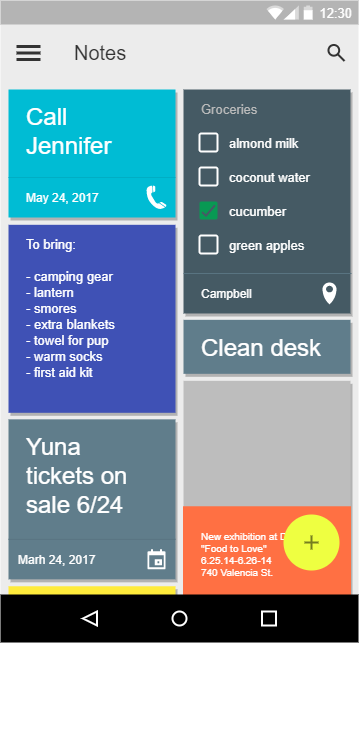

The diagram above was exported from draw.io. Its source (the exported page's mxGraphModel, read from the mxfile embedded in the PNG):
<mxGraphModel dx="996" dy="782" grid="1" gridSize="10" guides="1" tooltips="1" connect="1" arrows="1" fold="1" page="1" pageScale="1" pageWidth="827" pageHeight="1169" math="0" shadow="0">
  <root>
    <mxCell id="0" />
    <mxCell id="1" parent="0" />
    <mxCell id="2" value="" style="dashed=0;shape=rect;fillColor=#ECECEC;strokeColor=none;" vertex="1" parent="1">
      <mxGeometry x="230" y="80" width="358" height="642" as="geometry" />
    </mxCell>
    <mxCell id="3" value="12:30" style="dashed=0;shape=rect;align=right;fillColor=#B4B4B4;strokeColor=none;fontColor=#FFFFFF;spacingRight=4;spacingTop=1;fontStyle=0;fontSize=13;resizeWidth=1;" vertex="1" parent="2">
      <mxGeometry width="358" height="24" relative="1" as="geometry" />
    </mxCell>
    <mxCell id="4" value="" style="dashed=0;shape=mxgraph.gmdl.top_bar;strokeColor=none;" vertex="1" parent="3">
      <mxGeometry x="1" y="0.5" width="46" height="14" relative="1" as="geometry">
        <mxPoint x="-92" y="-7" as="offset" />
      </mxGeometry>
    </mxCell>
    <mxCell id="5" value="Notes" style="text;strokeColor=none;fillColor=none;resizeWidth=1;fontSize=20;fontColor=#333333;spacingTop=-3;verticalAlign=middle;spacingLeft=72;align=left;" vertex="1" parent="2">
      <mxGeometry width="358" height="57" relative="1" as="geometry">
        <mxPoint y="24" as="offset" />
      </mxGeometry>
    </mxCell>
    <mxCell id="6" value="" style="dashed=0;shape=mxgraph.gmdl.preferences;strokeColor=none;fillColor=#333333;" vertex="1" parent="5">
      <mxGeometry y="0.5" width="24" height="16" relative="1" as="geometry">
        <mxPoint x="16" y="-8" as="offset" />
      </mxGeometry>
    </mxCell>
    <mxCell id="7" value="" style="dashed=0;shape=mxgraph.gmdl.search;strokeColor=#333333;fillColor=none;strokeWidth=2;" vertex="1" parent="5">
      <mxGeometry x="1" y="0.5" width="16" height="16" relative="1" as="geometry">
        <mxPoint x="-30" y="-8" as="offset" />
      </mxGeometry>
    </mxCell>
    <mxCell id="8" value="Call&#10;Jennifer" style="dashed=0;shape=mxgraph.gmdl.marginRect;rectMargin=4;rectMarginTop=4;rectMarginLeft=4;fillColor=#00BCD4;strokeColor=none;shadow=1;fontColor=#FFFFFF;align=left;verticalAlign=top;fontSize=24;spacingLeft=24;spacingTop=14;resizeHeight=1;resizeWidth=1;" vertex="1" parent="2">
      <mxGeometry width="179" height="140" relative="1" as="geometry">
        <mxPoint y="81" as="offset" />
      </mxGeometry>
    </mxCell>
    <mxCell id="9" value="" style="shape=line;strokeColor=#00AEC4;shadow=0;resizeWidth=1;" vertex="1" parent="8">
      <mxGeometry y="1" width="167" height="20" relative="1" as="geometry">
        <mxPoint x="8" y="-54" as="offset" />
      </mxGeometry>
    </mxCell>
    <mxCell id="10" value="May 24, 2017" style="text;fontColor=#FFFFFF;verticalAlign=middle;spacingLeft=24;" vertex="1" parent="8">
      <mxGeometry y="1" width="179" height="40" relative="1" as="geometry">
        <mxPoint y="-44" as="offset" />
      </mxGeometry>
    </mxCell>
    <mxCell id="11" value="" style="dashed=0;shape=mxgraph.gmdl.telephone;fillColor=#ffffff;strokeColor=none;" vertex="1" parent="8">
      <mxGeometry x="1" y="1" width="20" height="24" relative="1" as="geometry">
        <mxPoint x="-33" y="-36" as="offset" />
      </mxGeometry>
    </mxCell>
    <mxCell id="12" value="To bring:&#10;&#10;- camping gear&#10;- lantern&#10;- smores&#10;- extra blankets&#10;- towel for pup&#10;- warm socks&#10;- first aid kit" style="dashed=0;shape=mxgraph.gmdl.marginRect;rectMargin=4;rectMarginLeft=4;fillColor=#3F51B5;strokeColor=none;shadow=1;fontColor=#FFFFFF;align=left;verticalAlign=top;fontSize=13;spacingLeft=24;spacingTop=10;resizeHeight=1;resizeWidth=1;" vertex="1" parent="2">
      <mxGeometry y="0.217" width="179" height="196" relative="1" as="geometry">
        <mxPoint y="81" as="offset" />
      </mxGeometry>
    </mxCell>
    <mxCell id="13" value="Yuna&#10;tickets on&#10;sale 6/24" style="dashed=0;shape=mxgraph.gmdl.marginRect;rectMargin=4;rectMarginLeft=4;fillColor=#607D8B;strokeColor=none;shadow=1;fontColor=#FFFFFF;align=left;verticalAlign=top;fontSize=24;spacingLeft=24;spacingTop=10;resizeHeight=1;resizeWidth=1;" vertex="1" parent="2">
      <mxGeometry y="0.52" width="179" height="168" relative="1" as="geometry">
        <mxPoint y="81" as="offset" />
      </mxGeometry>
    </mxCell>
    <mxCell id="14" value="" style="shape=line;strokeColor=#597481;shadow=0;resizeWidth=1;" vertex="1" parent="13">
      <mxGeometry y="1" width="167" height="20" relative="1" as="geometry">
        <mxPoint x="8" y="-54" as="offset" />
      </mxGeometry>
    </mxCell>
    <mxCell id="15" value="Marh 24, 2017" style="text;fontColor=#FFFFFF;verticalAlign=middle;spacingLeft=16;" vertex="1" parent="13">
      <mxGeometry y="1" width="179" height="40" relative="1" as="geometry">
        <mxPoint y="-44" as="offset" />
      </mxGeometry>
    </mxCell>
    <mxCell id="16" value="" style="dashed=0;shape=mxgraph.gmdl.calendar;fillColor=#ffffff;strokeColor=none;" vertex="1" parent="13">
      <mxGeometry x="1" y="1" width="18" height="20" relative="1" as="geometry">
        <mxPoint x="-32" y="-34" as="offset" />
      </mxGeometry>
    </mxCell>
    <mxCell id="17" value="To bring:&#10;&#10;- camping gear&#10;- lantern&#10;- smores&#10;- extra blankets&#10;- towel for pup&#10;- warm socks&#10;- first aid kit" style="dashed=0;shape=mxgraph.gmdl.marginRect;rectMargin=4;rectMarginLeft=4;fillColor=#FFEB3B;strokeColor=none;shadow=1;fontColor=#FFFFFF;align=left;verticalAlign=top;fontSize=13;spacingLeft=16;spacingTop=6;resizeWidth=1;" vertex="1" parent="2">
      <mxGeometry y="0.78" width="179" height="40" relative="1" as="geometry">
        <mxPoint y="81" as="offset" />
      </mxGeometry>
    </mxCell>
    <mxCell id="18" value="Groceries" style="dashed=0;shape=mxgraph.gmdl.marginRect;rectMargin=4;rectMarginTop=4;rectMarginRight=4;fillColor=#455A64;strokeColor=none;shadow=1;fontColor=#bbbbbb;align=left;verticalAlign=top;fontSize=13;spacingLeft=20;spacingTop=14;resizeHeight=1;resizeWidth=1;" vertex="1" parent="2">
      <mxGeometry x="0.5" width="179" height="236" relative="1" as="geometry">
        <mxPoint y="81" as="offset" />
      </mxGeometry>
    </mxCell>
    <mxCell id="19" value="" style="shape=line;strokeColor=#597481;shadow=0;resizeWidth=1;" vertex="1" parent="18">
      <mxGeometry y="1" width="168" height="20" relative="1" as="geometry">
        <mxPoint x="4" y="-54" as="offset" />
      </mxGeometry>
    </mxCell>
    <mxCell id="20" value="almond milk" style="dashed=0;shape=mxgraph.gmdl.checkbox;strokeColor=#ffffff;shadow=0;fontColor=#FFFFFF;fillColor=none;strokeWidth=2;labelPosition=right;verticalLabelPosition=middle;align=left;verticalAlign=middle;spacingLeft=10;fontSize=13;" vertex="1" parent="18">
      <mxGeometry width="18" height="18" relative="1" as="geometry">
        <mxPoint x="20" y="52" as="offset" />
      </mxGeometry>
    </mxCell>
    <mxCell id="21" value="coconut water" style="dashed=0;shape=mxgraph.gmdl.checkbox;strokeColor=#ffffff;shadow=0;fontColor=#FFFFFF;fillColor=none;strokeWidth=2;labelPosition=right;verticalLabelPosition=middle;align=left;verticalAlign=middle;spacingLeft=10;fontSize=13;" vertex="1" parent="18">
      <mxGeometry width="18" height="18" relative="1" as="geometry">
        <mxPoint x="20" y="86" as="offset" />
      </mxGeometry>
    </mxCell>
    <mxCell id="22" value="cucumber" style="dashed=0;shape=mxgraph.gmdl.checkbox;strokeColor=none;shadow=0;fontColor=#FFFFFF;fillColor=#089953;strokeWidth=2;labelPosition=right;verticalLabelPosition=middle;align=left;verticalAlign=middle;spacingLeft=10;fontSize=13;" vertex="1" parent="18">
      <mxGeometry width="18" height="18" relative="1" as="geometry">
        <mxPoint x="20" y="120" as="offset" />
      </mxGeometry>
    </mxCell>
    <mxCell id="23" value="green apples" style="dashed=0;shape=mxgraph.gmdl.checkbox;strokeColor=#ffffff;shadow=0;fontColor=#FFFFFF;fillColor=none;strokeWidth=2;labelPosition=right;verticalLabelPosition=middle;align=left;verticalAlign=middle;spacingLeft=10;fontSize=13;" vertex="1" parent="18">
      <mxGeometry width="18" height="18" relative="1" as="geometry">
        <mxPoint x="20" y="154" as="offset" />
      </mxGeometry>
    </mxCell>
    <mxCell id="24" value="Campbell" style="text;fontColor=#FFFFFF;verticalAlign=middle;spacingLeft=20;" vertex="1" parent="18">
      <mxGeometry y="1" width="168" height="40" relative="1" as="geometry">
        <mxPoint y="-44" as="offset" />
      </mxGeometry>
    </mxCell>
    <mxCell id="25" value="" style="dashed=0;shape=mxgraph.gmdl.location;fillColor=#ffffff;strokeColor=none;" vertex="1" parent="18">
      <mxGeometry x="1" y="1" width="14" height="22" relative="1" as="geometry">
        <mxPoint x="-36" y="-35" as="offset" />
      </mxGeometry>
    </mxCell>
    <mxCell id="26" value="Clean desk" style="dashed=0;shape=mxgraph.gmdl.marginRect;rectMargin=4;rectMarginRight=4;fillColor=#607D8B;strokeColor=none;shadow=1;fontColor=#FFFFFF;fontSize=24;align=left;spacingLeft=20;spacingTop=-2;resizeWidth=1;resizeHeight=1;" vertex="1" parent="2">
      <mxGeometry x="0.5" y="0.365" width="179" height="62" relative="1" as="geometry">
        <mxPoint y="81" as="offset" />
      </mxGeometry>
    </mxCell>
    <mxCell id="27" value="" style="dashed=0;shape=mxgraph.gmdl.marginRect;rectMargin=4;rectMarginRight=4;fillColor=#BDBDBD;strokeColor=none;shadow=1;resizeWidth=1;resizeHeight=1;" vertex="1" parent="2">
      <mxGeometry x="0.5" y="0.46" width="179" height="230" relative="1" as="geometry">
        <mxPoint y="81" as="offset" />
      </mxGeometry>
    </mxCell>
    <mxCell id="28" value="New exhibition at Dan&#10;&quot;Food to Love&quot;&#10;6.25.14-6.26-14&#10;740 Valencia St." style="dashed=0;shape=mxgraph.gmdl.marginRect;rectMargin=4;rectMarginRight=4;strokeColor=#FF7043;fillColor=#FF7043;shadow=0;fontColor=#FFFFFF;align=left;fontSize=10;spacingLeft=20;" vertex="1" parent="27">
      <mxGeometry y="126" width="179" height="104" as="geometry" />
    </mxCell>
    <mxCell id="29" value="" style="shape=ellipse;strokeColor=none;fillColor=#EEFF41;shadow=0;" vertex="1" parent="2">
      <mxGeometry x="1" y="1" width="56" height="56" relative="1" as="geometry">
        <mxPoint x="-75" y="-128" as="offset" />
      </mxGeometry>
    </mxCell>
    <mxCell id="30" value="" style="dashed=0;shape=mxgraph.gmdl.plus;strokeColor=#767E1F;strokeWidth=2;shadow=0;" vertex="1" parent="29">
      <mxGeometry x="21" y="21" width="14" height="14" as="geometry" />
    </mxCell>
    <mxCell id="31" value="" style="dashed=0;shape=rect;strokeColor=none;fillColor=#000000;resizeWidth=1;" vertex="1" parent="2">
      <mxGeometry y="1" width="358" height="48" relative="1" as="geometry">
        <mxPoint y="-48" as="offset" />
      </mxGeometry>
    </mxCell>
    <mxCell id="32" value="" style="dashed=0;shape=mxgraph.gmdl.back;strokeColor=#ffffff;fillColor=#000000;strokeWidth=2;" vertex="1" parent="31">
      <mxGeometry x="0.25" y="0.5" width="14" height="14" relative="1" as="geometry">
        <mxPoint x="-7" y="-7" as="offset" />
      </mxGeometry>
    </mxCell>
    <mxCell id="33" value="" style="shape=ellipse;strokeColor=#ffffff;fillColor=#000000;strokeWidth=2;" vertex="1" parent="31">
      <mxGeometry x="0.5" y="0.5" width="14" height="14" relative="1" as="geometry">
        <mxPoint x="-7" y="-7" as="offset" />
      </mxGeometry>
    </mxCell>
    <mxCell id="34" value="" style="shape=rect;strokeColor=#ffffff;fillColor=#000000;strokeWidth=2;" vertex="1" parent="31">
      <mxGeometry x="0.75" y="0.5" width="14" height="14" relative="1" as="geometry">
        <mxPoint x="-7" y="-7" as="offset" />
      </mxGeometry>
    </mxCell>
  </root>
</mxGraphModel>